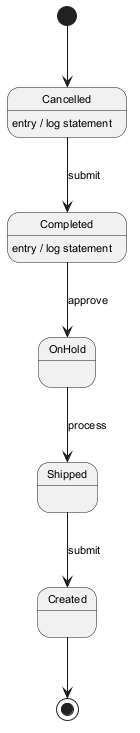

The diagram above was rendered by PlantUML. Its source (embedded in the PNG):
@startuml
skinparam defaultFontSize 11
[*] --> Cancelled
Cancelled --> Completed : submit
Cancelled : entry / log statement
Completed --> OnHold : approve
Completed : entry / log statement
OnHold --> Shipped : process
Shipped --> Created : submit
Created --> [*]
@enduml